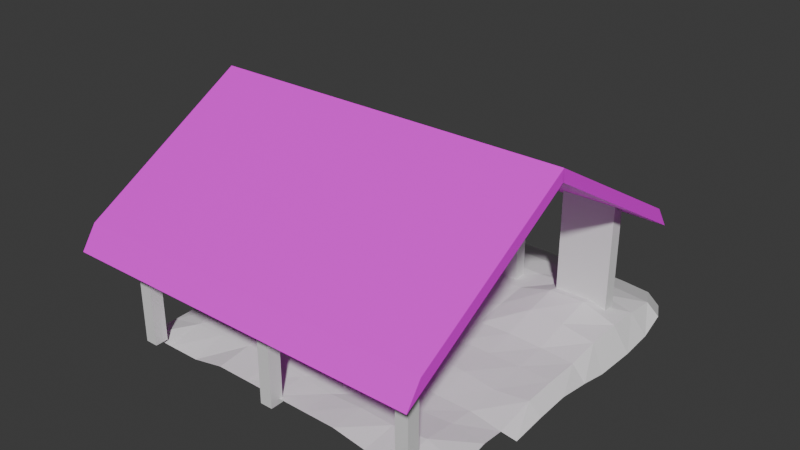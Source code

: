 # Source: the_house.blend  (saved by Blender 4.1.24; exported with 4.5.12 LTS)
import bpy
from mathutils import Matrix  # noqa: F401  (used for matrix-valued properties, if any)

bpy.ops.wm.read_factory_settings(use_empty=True)
scene = bpy.context.scene
scene.name = 'Scene'

# ---- collections
col_collection = bpy.data.collections.new('Collection'); scene.collection.children.link(col_collection)

# ---- images (referenced by path relative to the original .blend; pixels are not part of the script)
import os
ASSET_DIR = os.environ.get("B2B_ASSET_DIR", "")  # directory of the original .blend (textures are referenced by path, not embedded)
HERE = os.path.dirname(os.path.abspath(__file__))  # packed textures are extracted next to this script under _unpacked/

def load_image(name, relpath, width, height, colorspace="sRGB"):
    """Load a texture the original file referenced (path relative to the .blend, or extracted next to this script)."""
    p = next((c for c in (os.path.join(HERE, relpath), os.path.join(ASSET_DIR, relpath)) if relpath and os.path.exists(c)), "")
    if p:
        img = bpy.data.images.load(p, check_existing=True)
        img.name = name
    else:  # same state as the original file: an image datablock whose file is absent (Cycles renders it pink)
        img = bpy.data.images.new(name, width, height)
        img.source = "FILE"
        img.filepath = "//" + (relpath or name)
    img.colorspace_settings.name = colorspace
    return img
img_thatch_roof_angled_diff_4k_jpg = load_image('thatch_roof_angled_diff_4k.jpg', 'thatch_roof_angled_4k.blend/textures/thatch_roof_angled_diff_4k.jpg', 1024, 1024, 'sRGB')

# ---- materials (node trees are filled in below, after node groups)
mat_material = bpy.data.materials.new('Material')
mat_material.alpha_threshold = 0.0
mat_material.use_transparent_shadow = False
mat_material.roughness = 0.5
mat_material.line_color = (0.0, 0.0, 0.0, 1.0)
mat_material_001 = bpy.data.materials.new('Material.001')
mat_material_001.alpha_threshold = 0.0
mat_material_001.use_transparent_shadow = False
mat_material_001.roughness = 0.5
mat_material_001.line_color = (0.0, 0.0, 0.0, 1.0)
mat_material_002 = bpy.data.materials.new('Material.002')
mat_material_002.alpha_threshold = 0.0
mat_material_002.use_transparent_shadow = False
mat_material_002.roughness = 0.5
mat_material_002.line_color = (0.0, 0.0, 0.0, 1.0)
mat_material_003 = bpy.data.materials.new('Material.003')
mat_material_003.alpha_threshold = 0.0
mat_material_003.use_transparent_shadow = False
mat_material_003.roughness = 0.5
mat_material_003.line_color = (0.0, 0.0, 0.0, 1.0)
mat_material_004 = bpy.data.materials.new('Material.004')
mat_material_004.alpha_threshold = 0.0
mat_material_004.use_transparent_shadow = False
mat_material_004.roughness = 0.5
mat_material_004.line_color = (0.0, 0.0, 0.0, 1.0)
mat_material_007 = bpy.data.materials.new('Material.007')
mat_material_007.alpha_threshold = 0.0
mat_material_007.use_transparent_shadow = False
mat_material_007.roughness = 0.5
mat_material_007.line_color = (0.0, 0.0, 0.0, 1.0)

# ---- material node trees
mat_material.use_nodes = True; mat_material.node_tree.nodes.clear()
_N = mat_material.node_tree.nodes; _L = mat_material.node_tree.links
n0 = _N.new('ShaderNodeOutputMaterial'); n0.name = 'Material Output'; n0.location = (300, 300)
n1 = _N.new('ShaderNodeBsdfPrincipled'); n1.name = 'Principled BSDF'; n1.location = (10, 300)
n1.inputs[3].default_value = 1.45
_L.new(n1.outputs[0], n0.inputs[0])
n0.is_active_output = True
mat_material_001.use_nodes = True; mat_material_001.node_tree.nodes.clear()
_N = mat_material_001.node_tree.nodes; _L = mat_material_001.node_tree.links
n0 = _N.new('ShaderNodeOutputMaterial'); n0.name = 'Material Output'; n0.location = (300, 300)
n1 = _N.new('ShaderNodeBsdfPrincipled'); n1.name = 'Principled BSDF'; n1.location = (10, 300)
n1.inputs[3].default_value = 1.45
_L.new(n1.outputs[0], n0.inputs[0])
n0.is_active_output = True
mat_material_002.use_nodes = True; mat_material_002.node_tree.nodes.clear()
_N = mat_material_002.node_tree.nodes; _L = mat_material_002.node_tree.links
n0 = _N.new('ShaderNodeOutputMaterial'); n0.name = 'Material Output'; n0.location = (300, 300)
n1 = _N.new('ShaderNodeBsdfPrincipled'); n1.name = 'Principled BSDF'; n1.location = (10, 300)
n1.inputs[3].default_value = 1.45
_L.new(n1.outputs[0], n0.inputs[0])
n0.is_active_output = True
mat_material_003.use_nodes = True; mat_material_003.node_tree.nodes.clear()
_N = mat_material_003.node_tree.nodes; _L = mat_material_003.node_tree.links
n0 = _N.new('ShaderNodeOutputMaterial'); n0.name = 'Material Output'; n0.location = (300, 300)
n1 = _N.new('ShaderNodeBsdfPrincipled'); n1.name = 'Principled BSDF'; n1.location = (10, 300)
n1.inputs[3].default_value = 1.45
_L.new(n1.outputs[0], n0.inputs[0])
n0.is_active_output = True
mat_material_004.use_nodes = True; mat_material_004.node_tree.nodes.clear()
_N = mat_material_004.node_tree.nodes; _L = mat_material_004.node_tree.links
n0 = _N.new('ShaderNodeOutputMaterial'); n0.name = 'Material Output'; n0.location = (300, 300)
n1 = _N.new('ShaderNodeBsdfPrincipled'); n1.name = 'Principled BSDF'; n1.location = (10, 300)
n1.inputs[3].default_value = 1.45
_L.new(n1.outputs[0], n0.inputs[0])
n0.is_active_output = True
mat_material_007.use_nodes = True; mat_material_007.node_tree.nodes.clear()
_N = mat_material_007.node_tree.nodes; _L = mat_material_007.node_tree.links
n0 = _N.new('ShaderNodeOutputMaterial'); n0.name = 'Material Output'; n0.location = (300, 300)
n1 = _N.new('ShaderNodeBsdfPrincipled'); n1.name = 'Principled BSDF'; n1.location = (10, 300)
n1.inputs[3].default_value = 1.45
n2 = _N.new('ShaderNodeTexImage'); n2.name = 'Image Texture'; n2.location = (-525, 210)
n2.image = img_thatch_roof_angled_diff_4k_jpg
_L.new(n1.outputs[0], n0.inputs[0])
_L.new(n2.outputs[0], n1.inputs[0])
n0.is_active_output = True

# ---- world
world_world = bpy.data.worlds.new('World'); scene.world = world_world
world_world.use_nodes = True; world_world.node_tree.nodes.clear()
_N = world_world.node_tree.nodes; _L = world_world.node_tree.links
n0 = _N.new('ShaderNodeOutputWorld'); n0.name = 'World Output'; n0.location = (300, 300)
n1 = _N.new('ShaderNodeBackground'); n1.name = 'Background'; n1.location = (10, 300)
n1.inputs[0].default_value = (0.05088, 0.05088, 0.05088, 1.0)
_L.new(n1.outputs[0], n0.inputs[0])
n0.is_active_output = True
world_world.color = (0.05088, 0.05088, 0.05088)
world_world.use_sun_shadow = False
world_world.sun_shadow_jitter_overblur = 0.0

# ---- meshes
me_cube = bpy.data.meshes.new('Cube')
me_cube.from_pydata([(1.0, 1.0, 1.0), (1.0, 1.0, -1.0), (1.0, -1.0, 1.0), (1.0, -1.0, -1.0), (-1.0, 1.0, 1.0), (-1.0, 1.0, -1.0), (-1.0, -1.0, 1.0), (-1.0, -1.0, -1.0)], [], [(0, 4, 6, 2), (3, 2, 6, 7), (7, 6, 4, 5), (5, 1, 3, 7), (1, 0, 2, 3), (5, 4, 0, 1)])
_uv = me_cube.uv_layers.new(name='UVMap')
_uv.uv.foreach_set('vector', [0.625, 0.5, 0.875, 0.5, 0.875, 0.75, 0.625, 0.75, 0.375, 0.75, 0.625, 0.75, 0.625, 1.0, 0.375, 1.0, 0.375, 0.0, 0.625, 0.0, 0.625, 0.25, 0.375, 0.25, 0.125, 0.5, 0.375, 0.5, 0.375, 0.75, 0.125, 0.75, 0.375, 0.5, 0.625, 0.5, 0.625, 0.75, 0.375, 0.75, 0.375, 0.25, 0.625, 0.25, 0.625, 0.5, 0.375, 0.5])
me_cube.materials.append(mat_material)
me_cube.use_mirror_vertex_groups = False
me_cube.update()
me_cube_001 = bpy.data.meshes.new('Cube.001')
me_cube_001.from_pydata([(1.0, 1.0, 1.0), (1.0, 1.0, -1.0), (1.0, -1.0, 1.0), (1.0, -1.0, -1.0), (-1.0, 1.0, 1.0), (-1.0, 1.0, -1.0), (-1.0, -1.0, 1.0), (-1.0, -1.0, -1.0)], [], [(0, 4, 6, 2), (3, 2, 6, 7), (7, 6, 4, 5), (5, 1, 3, 7), (1, 0, 2, 3), (5, 4, 0, 1)])
_uv = me_cube_001.uv_layers.new(name='UVMap')
_uv.uv.foreach_set('vector', [0.625, 0.5, 0.875, 0.5, 0.875, 0.75, 0.625, 0.75, 0.375, 0.75, 0.625, 0.75, 0.625, 1.0, 0.375, 1.0, 0.375, 0.0, 0.625, 0.0, 0.625, 0.25, 0.375, 0.25, 0.125, 0.5, 0.375, 0.5, 0.375, 0.75, 0.125, 0.75, 0.375, 0.5, 0.625, 0.5, 0.625, 0.75, 0.375, 0.75, 0.375, 0.25, 0.625, 0.25, 0.625, 0.5, 0.375, 0.5])
me_cube_001.materials.append(mat_material_001)
me_cube_001.use_mirror_vertex_groups = False
me_cube_001.update()
me_cube_002 = bpy.data.meshes.new('Cube.002')
me_cube_002.from_pydata([(1.0, 1.0, 1.0), (1.0, 1.0, -1.0), (1.0, -1.0, 1.0), (1.0, -1.0, -1.0), (-1.0, 1.0, 1.0), (-1.0, 1.0, -1.0), (-1.0, -1.0, 1.0), (-1.0, -1.0, -1.0)], [], [(0, 4, 6, 2), (3, 2, 6, 7), (7, 6, 4, 5), (5, 1, 3, 7), (1, 0, 2, 3), (5, 4, 0, 1)])
_uv = me_cube_002.uv_layers.new(name='UVMap')
_uv.uv.foreach_set('vector', [0.625, 0.5, 0.875, 0.5, 0.875, 0.75, 0.625, 0.75, 0.375, 0.75, 0.625, 0.75, 0.625, 1.0, 0.375, 1.0, 0.375, 0.0, 0.625, 0.0, 0.625, 0.25, 0.375, 0.25, 0.125, 0.5, 0.375, 0.5, 0.375, 0.75, 0.125, 0.75, 0.375, 0.5, 0.625, 0.5, 0.625, 0.75, 0.375, 0.75, 0.375, 0.25, 0.625, 0.25, 0.625, 0.5, 0.375, 0.5])
me_cube_002.materials.append(mat_material_002)
me_cube_002.use_mirror_vertex_groups = False
me_cube_002.update()
me_cube_003 = bpy.data.meshes.new('Cube.003')
me_cube_003.from_pydata([(31.99, 1.0, 1.0), (31.99, 1.0, -1.0), (31.99, -1.0, 1.0), (31.99, -1.0, -1.0), (-1.0, 1.0, 1.0), (-1.0, 1.0, -1.0), (-1.0, -1.0, 1.0), (-1.0, -1.0, -1.0)], [], [(0, 4, 6, 2), (3, 2, 6, 7), (7, 6, 4, 5), (5, 1, 3, 7), (1, 0, 2, 3), (5, 4, 0, 1)])
_uv = me_cube_003.uv_layers.new(name='UVMap')
_uv.uv.foreach_set('vector', [0.625, 0.5, 0.875, 0.5, 0.875, 0.75, 0.625, 0.75, 0.375, 0.75, 0.625, 0.75, 0.625, 1.0, 0.375, 1.0, 0.375, 0.0, 0.625, 0.0, 0.625, 0.25, 0.375, 0.25, 0.125, 0.5, 0.375, 0.5, 0.375, 0.75, 0.125, 0.75, 0.375, 0.5, 0.625, 0.5, 0.625, 0.75, 0.375, 0.75, 0.375, 0.25, 0.625, 0.25, 0.625, 0.5, 0.375, 0.5])
me_cube_003.materials.append(mat_material_003)
me_cube_003.use_mirror_vertex_groups = False
me_cube_003.update()
me_cube_004 = bpy.data.meshes.new('Cube.004')
me_cube_004.from_pydata([(1.0, 1.0, 1.0), (1.0, 1.0, -1.0), (1.0, -1.0, 1.0), (1.0, -1.0, -1.0), (-7.447, 1.0, 1.0), (-7.447, 1.0, -1.0), (-7.447, -1.0, 1.0), (-7.447, -1.0, -1.0)], [], [(0, 4, 6, 2), (3, 2, 6, 7), (7, 6, 4, 5), (5, 1, 3, 7), (1, 0, 2, 3), (5, 4, 0, 1)])
_uv = me_cube_004.uv_layers.new(name='UVMap')
_uv.uv.foreach_set('vector', [0.625, 0.5, 0.875, 0.5, 0.875, 0.75, 0.625, 0.75, 0.375, 0.75, 0.625, 0.75, 0.625, 1.0, 0.375, 1.0, 0.375, 0.0, 0.625, 0.0, 0.625, 0.25, 0.375, 0.25, 0.125, 0.5, 0.375, 0.5, 0.375, 0.75, 0.125, 0.75, 0.375, 0.5, 0.625, 0.5, 0.625, 0.75, 0.375, 0.75, 0.375, 0.25, 0.625, 0.25, 0.625, 0.5, 0.375, 0.5])
me_cube_004.materials.append(mat_material_004)
me_cube_004.use_mirror_vertex_groups = False
me_cube_004.update()
me_cube_006 = bpy.data.meshes.new('Cube.006')
me_cube_006.from_pydata([(31.99, 2.173, 0.7065), (31.99, 1.0, -1.0), (31.99, 0.3213, 0.7569), (31.99, -0.9908, -0.8022), (-1.0, 2.173, 0.7065), (-1.0, 1.0, -1.0), (-1.0, 0.3213, 0.7569), (-1.0, -0.9908, -0.8022)], [], [(0, 4, 6, 2), (3, 2, 6, 7), (7, 6, 4, 5), (5, 1, 3, 7), (1, 0, 2, 3), (5, 4, 0, 1)])
_uv = me_cube_006.uv_layers.new(name='UVMap')
_uv.uv.foreach_set('vector', [0.625, 0.5, 0.875, 0.5, 0.875, 0.75, 0.625, 0.75, 0.375, 0.75, 0.625, 0.75, 0.625, 1.0, 0.375, 1.0, 0.375, 0.0, 0.625, 0.0, 0.625, 0.25, 0.375, 0.25, 0.125, 0.5, 0.375, 0.5, 0.375, 0.75, 0.125, 0.75, 0.375, 0.5, 0.625, 0.5, 0.625, 0.75, 0.375, 0.75, 0.375, 0.25, 0.625, 0.25, 0.625, 0.5, 0.375, 0.5])
me_cube_006.materials.append(mat_material_007)
me_cube_006.use_mirror_vertex_groups = False
me_cube_006.update()
me_cube_007 = bpy.data.meshes.new('Cube.007')
me_cube_007.from_pydata([(31.99, 2.173, 0.7065), (31.99, 1.0, -1.0), (31.99, 0.3213, 0.7569), (31.99, -0.9908, -0.8022), (-1.0, 2.173, 0.7065), (-1.0, 1.0, -1.0), (-1.0, 0.3213, 0.7569), (-1.0, -0.9908, -0.8022)], [], [(0, 4, 6, 2), (3, 2, 6, 7), (7, 6, 4, 5), (5, 1, 3, 7), (1, 0, 2, 3), (5, 4, 0, 1)])
_uv = me_cube_007.uv_layers.new(name='UVMap')
_uv.uv.foreach_set('vector', [0.625, 0.5, 0.875, 0.5, 0.875, 0.75, 0.625, 0.75, 0.375, 0.75, 0.625, 0.75, 0.625, 1.0, 0.375, 1.0, 0.375, 0.0, 0.625, 0.0, 0.625, 0.25, 0.375, 0.25, 0.125, 0.5, 0.375, 0.5, 0.375, 0.75, 0.125, 0.75, 0.375, 0.5, 0.625, 0.5, 0.625, 0.75, 0.375, 0.75, 0.375, 0.25, 0.625, 0.25, 0.625, 0.5, 0.375, 0.5])
me_cube_007.materials.append(mat_material_007)
me_cube_007.use_mirror_vertex_groups = False
me_cube_007.update()
me_grid = bpy.data.meshes.new('Grid')
me_grid.from_pydata([(-7.447, 0.8051, -0.3817), (-5.977, 0.8051, -0.3817), (-4.508, 0.8048, -0.3746), (-2.939, 0.7215, 0.01942), (-1.469, 0.7219, 0.01239), (4.696e-05, 0.7224, 0.002227), (1.469, 0.7224, -0.000142), (2.939, 0.7224, -0.0007054), (4.4, 0.7517, -0.2629), (5.862, 0.7675, -0.2565), (7.313, 0.7843, -0.1671), (-7.447, 2.274, -0.3817), (-5.878, 2.191, 0.03276), (-4.411, 2.185, 0.1201), (-2.938, 2.177, 0.2113), (-1.462, 2.179, 0.1962), (0.004274, 2.187, 0.08959), (1.466, 2.19, -0.0347), (2.934, 2.218, 0.01086), (4.445, 2.242, -0.05225), (5.874, 2.384, -0.02697), (7.484, 2.283, -0.4085), (-7.449, 3.743, -0.3457), (-5.89, 3.652, 0.195), (-4.43, 3.635, 0.422), (-2.929, 3.627, 0.5879), (-1.438, 3.64, 0.4653), (0.0153, 3.655, 0.2196), (1.464, 3.658, -0.01924), (2.95, 3.626, -0.2059), (4.422, 3.72, -0.2427), (5.855, 3.856, -0.2263), (7.359, 3.77, -0.3259), (-7.457, 5.212, -0.2667), (-5.91, 5.129, 0.3774), (-4.442, 5.139, 0.6225), (-2.913, 5.151, 0.722), (-1.42, 5.153, 0.5369), (0.01991, 5.141, 0.2395), (1.431, 5.134, -0.2777), (2.947, 5.055, -0.2269), (4.436, 4.869, -0.2463), (5.886, 4.908, -0.2728), (7.315, 4.83, -0.4492), (-7.463, 6.689, -0.2187), (-5.906, 6.623, 0.3925), (-4.421, 6.643, 0.491), (-2.912, 6.63, 0.4576), (-1.417, 6.607, 0.4282), (0.01751, 6.599, 0.1274), (1.465, 6.6, -0.0007038), (2.944, 6.585, -0.02414), (4.43, 6.483, -0.002472), (5.929, 6.32, -0.07679), (7.363, 6.52, -0.03932), (-7.459, 8.16, -0.2278), (-5.888, 8.088, 0.2589), (-4.407, 8.09, 0.2373), (-2.934, 8.078, 0.1337), (-1.468, 8.071, 0.04249), (-0.003139, 8.068, 0.001517), (1.468, 8.068, 0.01626), (2.939, 8.069, 0.01772), (4.408, 8.071, 0.02084), (5.878, 8.069, 0.02447), (7.347, 8.069, 0.006996), (-7.453, 9.624, -0.253), (-5.882, 9.545, 0.1752), (-4.407, 9.544, 0.1197), (-2.937, 9.541, 0.08756), (-1.469, 9.538, 0.07126), (-0.0009372, 9.537, 0.09433), (1.468, 9.536, 0.1338), (2.939, 9.535, 0.1331), (4.411, 9.522, 0.2002), (5.881, 9.537, 0.1204), (7.348, 9.538, 0.02465), (-7.45, 11.09, -0.3003), (-5.88, 11.01, 0.1259), (-4.41, 11.01, 0.1038), (-2.939, 11.01, 0.1025), (-1.471, 11.0, 0.1505), (-0.00217, 11.0, 0.1891), (1.465, 11.0, 0.2271), (2.926, 11.0, 0.3218), (4.402, 10.96, 0.6297), (5.919, 10.97, 0.5556), (7.383, 10.97, 0.2759), (-7.448, 12.56, -0.3302), (-5.88, 12.48, 0.1112), (-4.412, 12.48, 0.132), (-2.944, 12.47, 0.2235), (-1.479, 12.45, 0.3905), (-0.001683, 12.45, 0.4547), (1.464, 12.46, 0.4032), (2.902, 12.48, 0.4358), (4.379, 12.48, 0.8535), (5.959, 12.48, 0.9056), (7.422, 12.48, 0.3688), (-7.448, 14.03, -0.3175), (-5.88, 13.95, 0.1003), (-4.413, 13.95, 0.1352), (-2.948, 13.95, 0.262), (-1.486, 13.95, 0.4684), (-0.004611, 13.95, 0.574), (1.469, 13.95, 0.5004), (2.912, 13.97, 0.4342), (4.387, 14.0, 0.5446), (5.918, 14.01, 0.5638), (7.387, 13.97, 0.2465), (-7.447, 15.5, -0.351), (-5.878, 15.42, 0.03713), (-4.41, 15.42, 0.0434), (-2.942, 15.42, 0.1024), (-1.476, 15.43, 0.1936), (-0.004281, 15.43, 0.2619), (1.466, 15.42, 0.2687), (2.926, 15.43, 0.2199), (4.399, 15.44, 0.2224), (5.886, 15.44, 0.1733), (7.352, 15.42, 0.0541), (-6.45, 17.29, -0.6718), (-5.161, 17.29, -0.6662), (-3.873, 17.3, -0.6607), (-2.585, 17.3, -0.6089), (-1.299, 17.3, -0.5289), (-0.008426, 17.3, -0.4689), (1.282, 17.3, -0.463), (2.562, 17.31, -0.5058), (3.855, 17.32, -0.5036), (5.158, 17.31, -0.5467), (6.445, 17.3, -0.6513), (7.935, 4.939, -0.6426), (7.942, 6.471, -0.4867), (7.926, 8.021, -0.4404), (7.971, 9.483, -0.6023), (8.073, 10.64, -0.7278), (8.151, 12.47, -0.6802), (8.084, 14.03, -0.6467), (7.931, 15.37, -0.3933), (7.024, 17.25, -1.099)], [], [(0, 1, 12, 11), (1, 2, 13, 12), (2, 3, 14, 13), (3, 4, 15, 14), (4, 5, 16, 15), (5, 6, 17, 16), (6, 7, 18, 17), (7, 8, 19, 18), (8, 9, 20, 19), (9, 10, 21, 20), (11, 12, 23, 22), (12, 13, 24, 23), (13, 14, 25, 24), (14, 15, 26, 25), (15, 16, 27, 26), (16, 17, 28, 27), (17, 18, 29, 28), (18, 19, 30, 29), (19, 20, 31, 30), (20, 21, 32, 31), (22, 23, 34, 33), (23, 24, 35, 34), (24, 25, 36, 35), (25, 26, 37, 36), (26, 27, 38, 37), (27, 28, 39, 38), (28, 29, 40, 39), (29, 30, 41, 40), (30, 31, 42, 41), (31, 32, 43, 42), (33, 34, 45, 44), (34, 35, 46, 45), (35, 36, 47, 46), (36, 37, 48, 47), (37, 38, 49, 48), (38, 39, 50, 49), (39, 40, 51, 50), (40, 41, 52, 51), (41, 42, 53, 52), (42, 43, 54, 53), (44, 45, 56, 55), (45, 46, 57, 56), (46, 47, 58, 57), (47, 48, 59, 58), (48, 49, 60, 59), (49, 50, 61, 60), (50, 51, 62, 61), (51, 52, 63, 62), (52, 53, 64, 63), (53, 54, 65, 64), (55, 56, 67, 66), (56, 57, 68, 67), (57, 58, 69, 68), (58, 59, 70, 69), (59, 60, 71, 70), (60, 61, 72, 71), (61, 62, 73, 72), (62, 63, 74, 73), (63, 64, 75, 74), (64, 65, 76, 75), (66, 67, 78, 77), (67, 68, 79, 78), (68, 69, 80, 79), (69, 70, 81, 80), (70, 71, 82, 81), (71, 72, 83, 82), (72, 73, 84, 83), (73, 74, 85, 84), (74, 75, 86, 85), (75, 76, 87, 86), (77, 78, 89, 88), (78, 79, 90, 89), (79, 80, 91, 90), (80, 81, 92, 91), (81, 82, 93, 92), (82, 83, 94, 93), (83, 84, 95, 94), (84, 85, 96, 95), (85, 86, 97, 96), (86, 87, 98, 97), (88, 89, 100, 99), (89, 90, 101, 100), (90, 91, 102, 101), (91, 92, 103, 102), (92, 93, 104, 103), (93, 94, 105, 104), (94, 95, 106, 105), (95, 96, 107, 106), (96, 97, 108, 107), (97, 98, 109, 108), (99, 100, 111, 110), (100, 101, 112, 111), (101, 102, 113, 112), (102, 103, 114, 113), (103, 104, 115, 114), (104, 105, 116, 115), (105, 106, 117, 116), (106, 107, 118, 117), (107, 108, 119, 118), (108, 109, 120, 119), (116, 117, 128, 127), (111, 112, 123, 122), (118, 119, 130, 129), (113, 114, 125, 124), (115, 116, 127, 126), (110, 111, 122, 121), (117, 118, 129, 128), (112, 113, 124, 123), (119, 120, 131, 130), (114, 115, 126, 125), (54, 43, 132, 133), (76, 65, 134, 135), (98, 87, 136, 137), (131, 120, 139, 140), (120, 109, 138, 139), (65, 54, 133, 134), (87, 76, 135, 136), (109, 98, 137, 138)])
_uv = me_grid.uv_layers.new(name='UVMap')
_uv.uv.foreach_set('vector', [0.0005222, 0.005729, 0.08901, 0.005707, 0.09554, 0.0885, 0.0005898, 0.0942, 0.08901, 0.005707, 0.1775, 0.005659, 0.184, 0.08801, 0.09554, 0.0885, 0.1775, 0.005659, 0.2725, -4.5e-08, 0.2728, 0.08736, 0.184, 0.08801, 0.2725, -4.5e-08, 0.361, 1.541e-05, 0.3617, 0.08744, 0.2728, 0.08736, 0.361, 1.541e-05, 0.4494, 3.69e-05, 0.4499, 0.08812, 0.3617, 0.08744, 0.4494, 3.69e-05, 0.5379, 2.277e-05, 0.5377, 0.08846, 0.4499, 0.08812, 0.5379, 2.277e-05, 0.6264, -5.194e-08, 0.6262, 0.09001, 0.5377, 0.08846, 0.6264, -5.194e-08, 0.7141, 0.002155, 0.7171, 0.09154, 0.6262, 0.09001, 0.7141, 0.002155, 0.8021, 0.003075, 0.8032, 0.1001, 0.7171, 0.09154, 0.8021, 0.003075, 0.8896, 0.003925, 0.8997, 0.09454, 0.8032, 0.1001, 0.0005898, 0.0942, 0.09554, 0.0885, 0.09511, 0.1762, 0.0005842, 0.1825, 0.09554, 0.0885, 0.184, 0.08801, 0.1833, 0.1748, 0.09511, 0.1762, 0.184, 0.08801, 0.2728, 0.08736, 0.2739, 0.1741, 0.1833, 0.1748, 0.2728, 0.08736, 0.3617, 0.08744, 0.3635, 0.175, 0.2739, 0.1741, 0.3617, 0.08744, 0.4499, 0.08812, 0.4507, 0.1763, 0.3635, 0.175, 0.4499, 0.08812, 0.5377, 0.08846, 0.5377, 0.1768, 0.4507, 0.1763, 0.5377, 0.08846, 0.6262, 0.09001, 0.6269, 0.1751, 0.5377, 0.1768, 0.6262, 0.09001, 0.7171, 0.09154, 0.7156, 0.1808, 0.6269, 0.1751, 0.7171, 0.09154, 0.8032, 0.1001, 0.8019, 0.189, 0.7156, 0.1808, 0.8032, 0.1001, 0.8997, 0.09454, 0.8924, 0.1839, 0.8019, 0.189, 0.0005842, 0.1825, 0.09511, 0.1762, 0.09417, 0.2649, 0.0002605, 0.2709, 0.09511, 0.1762, 0.1833, 0.1748, 0.1829, 0.2651, 0.09417, 0.2649, 0.1833, 0.1748, 0.2739, 0.1741, 0.2751, 0.2656, 0.1829, 0.2651, 0.2739, 0.1741, 0.3635, 0.175, 0.3647, 0.266, 0.2751, 0.2656, 0.3635, 0.175, 0.4507, 0.1763, 0.4511, 0.2657, 0.3647, 0.266, 0.4507, 0.1763, 0.5377, 0.1768, 0.5354, 0.2661, 0.4511, 0.2657, 0.5377, 0.1768, 0.6269, 0.1751, 0.6268, 0.2612, 0.5354, 0.2661, 0.6269, 0.1751, 0.7156, 0.1808, 0.7164, 0.2501, 0.6268, 0.2612, 0.7156, 0.1808, 0.8019, 0.189, 0.8038, 0.2524, 0.7164, 0.2501, 0.8019, 0.189, 0.8924, 0.1839, 0.8896, 0.248, 0.8038, 0.2524, 0.0002605, 0.2709, 0.09417, 0.2649, 0.09448, 0.3548, -2.313e-08, 0.3597, 0.09417, 0.2649, 0.1829, 0.2651, 0.1841, 0.3558, 0.09448, 0.3548, 0.1829, 0.2651, 0.2751, 0.2656, 0.2749, 0.355, 0.1841, 0.3558, 0.2751, 0.2656, 0.3647, 0.266, 0.3649, 0.3537, 0.2749, 0.355, 0.3647, 0.266, 0.4511, 0.2657, 0.4509, 0.3537, 0.3649, 0.3537, 0.4511, 0.2657, 0.5354, 0.2661, 0.5379, 0.3539, 0.4509, 0.3537, 0.5354, 0.2661, 0.6268, 0.2612, 0.6269, 0.353, 0.5379, 0.3539, 0.6268, 0.2612, 0.7164, 0.2501, 0.7164, 0.3468, 0.6269, 0.353, 0.7164, 0.2501, 0.8038, 0.2524, 0.8066, 0.3371, 0.7164, 0.3468, 0.8038, 0.2524, 0.8896, 0.248, 0.893, 0.3491, 0.8066, 0.3371, -2.313e-08, 0.3597, 0.09448, 0.3548, 0.09549, 0.4432, 0.0003156, 0.4483, 0.09448, 0.3548, 0.1841, 0.3558, 0.1847, 0.4433, 0.09549, 0.4432, 0.1841, 0.3558, 0.2749, 0.355, 0.2732, 0.4428, 0.1847, 0.4433, 0.2749, 0.355, 0.3649, 0.3537, 0.3614, 0.4425, 0.2732, 0.4428, 0.3649, 0.3537, 0.4509, 0.3537, 0.4496, 0.4424, 0.3614, 0.4425, 0.4509, 0.3537, 0.5379, 0.3539, 0.5382, 0.4423, 0.4496, 0.4424, 0.5379, 0.3539, 0.6269, 0.353, 0.6268, 0.4423, 0.5382, 0.4423, 0.6269, 0.353, 0.7164, 0.3468, 0.7152, 0.4424, 0.6268, 0.4423, 0.7164, 0.3468, 0.8066, 0.3371, 0.8038, 0.4423, 0.7152, 0.4424, 0.8066, 0.3371, 0.893, 0.3491, 0.8922, 0.4423, 0.8038, 0.4423, 0.0003156, 0.4483, 0.09549, 0.4432, 0.09585, 0.5311, 0.0006889, 0.5365, 0.09549, 0.4432, 0.1847, 0.4433, 0.1846, 0.5311, 0.09585, 0.5311, 0.1847, 0.4433, 0.2732, 0.4428, 0.2731, 0.5309, 0.1846, 0.5311, 0.2732, 0.4428, 0.3614, 0.4425, 0.3614, 0.5308, 0.2731, 0.5309, 0.3614, 0.4425, 0.4496, 0.4424, 0.4499, 0.5306, 0.3614, 0.5308, 0.4496, 0.4424, 0.5382, 0.4423, 0.5384, 0.5305, 0.4499, 0.5306, 0.5382, 0.4423, 0.6268, 0.4423, 0.627, 0.5304, 0.5384, 0.5305, 0.6268, 0.4423, 0.7152, 0.4424, 0.7157, 0.5295, 0.627, 0.5304, 0.7152, 0.4424, 0.8038, 0.4423, 0.8041, 0.5305, 0.7157, 0.5295, 0.8038, 0.4423, 0.8922, 0.4423, 0.8924, 0.5307, 0.8041, 0.5305, 0.0006889, 0.5365, 0.09585, 0.5311, 0.09593, 0.6192, 0.0009127, 0.6249, 0.09585, 0.5311, 0.1846, 0.5311, 0.1845, 0.6192, 0.09593, 0.6192, 0.1846, 0.5311, 0.2731, 0.5309, 0.273, 0.6191, 0.1845, 0.6192, 0.2731, 0.5309, 0.3614, 0.5308, 0.3615, 0.6187, 0.273, 0.6191, 0.3614, 0.5308, 0.4499, 0.5306, 0.45, 0.6186, 0.3615, 0.6187, 0.4499, 0.5306, 0.5384, 0.5305, 0.5384, 0.6186, 0.45, 0.6186, 0.5384, 0.5305, 0.627, 0.5304, 0.6265, 0.6182, 0.5384, 0.6186, 0.627, 0.5304, 0.7157, 0.5295, 0.7157, 0.6154, 0.6265, 0.6182, 0.7157, 0.5295, 0.8041, 0.5305, 0.807, 0.6161, 0.7157, 0.6154, 0.8041, 0.5305, 0.8924, 0.5307, 0.8948, 0.6165, 0.807, 0.6161, 0.0009127, 0.6249, 0.09593, 0.6192, 0.09599, 0.7076, 0.001058, 0.7134, 0.09593, 0.6192, 0.1845, 0.6192, 0.1844, 0.7076, 0.09599, 0.7076, 0.1845, 0.6192, 0.273, 0.6191, 0.2729, 0.7071, 0.1844, 0.7076, 0.273, 0.6191, 0.3615, 0.6187, 0.3614, 0.7059, 0.2729, 0.7071, 0.3615, 0.6187, 0.45, 0.6186, 0.4504, 0.7053, 0.3614, 0.7059, 0.45, 0.6186, 0.5384, 0.6186, 0.5386, 0.706, 0.4504, 0.7053, 0.5384, 0.6186, 0.6265, 0.6182, 0.6252, 0.7072, 0.5386, 0.706, 0.6265, 0.6182, 0.7157, 0.6154, 0.7147, 0.7064, 0.6252, 0.7072, 0.7157, 0.6154, 0.807, 0.6161, 0.8099, 0.7064, 0.7147, 0.7064, 0.807, 0.6161, 0.8948, 0.6165, 0.8973, 0.7073, 0.8099, 0.7064, 0.001058, 0.7134, 0.09599, 0.7076, 0.09606, 0.7963, 0.001142, 0.8019, 0.09599, 0.7076, 0.1844, 0.7076, 0.1845, 0.7962, 0.09606, 0.7963, 0.1844, 0.7076, 0.2729, 0.7071, 0.2728, 0.7961, 0.1845, 0.7962, 0.2729, 0.7071, 0.3614, 0.7059, 0.3611, 0.796, 0.2728, 0.7961, 0.3614, 0.7059, 0.4504, 0.7053, 0.4504, 0.7956, 0.3611, 0.796, 0.4504, 0.7053, 0.5386, 0.706, 0.5391, 0.7957, 0.4504, 0.7956, 0.5386, 0.706, 0.6252, 0.7072, 0.6259, 0.7969, 0.5391, 0.7957, 0.6252, 0.7072, 0.7147, 0.7064, 0.7149, 0.7987, 0.6259, 0.7969, 0.7147, 0.7064, 0.8099, 0.7064, 0.8071, 0.799, 0.7149, 0.7987, 0.8099, 0.7064, 0.8973, 0.7073, 0.8951, 0.7973, 0.8071, 0.799, 0.001142, 0.8019, 0.09606, 0.7963, 0.09615, 0.8849, 0.001212, 0.8904, 0.09606, 0.7963, 0.1845, 0.7962, 0.1846, 0.8849, 0.09615, 0.8849, 0.1845, 0.7962, 0.2728, 0.7961, 0.2731, 0.8849, 0.1846, 0.8849, 0.2728, 0.7961, 0.3611, 0.796, 0.3615, 0.8851, 0.2731, 0.8849, 0.3611, 0.796, 0.4504, 0.7956, 0.4502, 0.8851, 0.3615, 0.8851, 0.4504, 0.7956, 0.5391, 0.7957, 0.5387, 0.8849, 0.4502, 0.8851, 0.5391, 0.7957, 0.6259, 0.7969, 0.6266, 0.8853, 0.5387, 0.8849, 0.6259, 0.7969, 0.7149, 0.7987, 0.7153, 0.886, 0.6266, 0.8853, 0.7149, 0.7987, 0.8071, 0.799, 0.8047, 0.8857, 0.7153, 0.886, 0.8071, 0.799, 0.8951, 0.7973, 0.8929, 0.8849, 0.8047, 0.8857, 0.5387, 0.8849, 0.6266, 0.8853, 0.6039, 0.9994, 0.5268, 0.999, 0.09615, 0.8849, 0.1846, 0.8849, 0.2162, 0.999, 0.1386, 0.999, 0.7153, 0.886, 0.8047, 0.8857, 0.7602, 0.9997, 0.6817, 1.0, 0.2731, 0.8849, 0.3615, 0.8851, 0.3713, 0.9992, 0.2938, 0.999, 0.4502, 0.8851, 0.5387, 0.8849, 0.5268, 0.999, 0.4491, 0.9992, 0.001212, 0.8904, 0.09615, 0.8849, 0.1386, 0.999, 0.06098, 0.999, 0.6266, 0.8853, 0.7153, 0.886, 0.6817, 1.0, 0.6039, 0.9994, 0.1846, 0.8849, 0.2731, 0.8849, 0.2938, 0.999, 0.2162, 0.999, 0.8047, 0.8857, 0.8929, 0.8849, 0.8375, 0.9991, 0.7602, 0.9997, 0.3615, 0.8851, 0.4502, 0.8851, 0.4491, 0.9992, 0.3713, 0.9992, 0.893, 0.3491, 0.8896, 0.248, 0.9267, 0.2548, 0.9273, 0.3468, 0.8924, 0.5307, 0.8922, 0.4423, 0.9265, 0.44, 0.9291, 0.5284, 0.8973, 0.7073, 0.8948, 0.6165, 0.9352, 0.598, 0.94, 0.7085, 0.8375, 0.9991, 0.8929, 0.8849, 0.9272, 0.8827, 0.8718, 0.9968, 0.8929, 0.8849, 0.8951, 0.7973, 0.9361, 0.8024, 0.9272, 0.8827, 0.8922, 0.4423, 0.893, 0.3491, 0.9273, 0.3468, 0.9265, 0.44, 0.8948, 0.6165, 0.8924, 0.5307, 0.9291, 0.5284, 0.9352, 0.598, 0.8951, 0.7973, 0.8973, 0.7073, 0.94, 0.7085, 0.9361, 0.8024])
me_grid.update()

# ---- objects
ob_cube = bpy.data.objects.new('Cube', me_cube)
ob_cube_001 = bpy.data.objects.new('Cube.001', me_cube_001)
ob_cube_002 = bpy.data.objects.new('Cube.002', me_cube_002)
ob_cube_003 = bpy.data.objects.new('Cube.003', me_cube_003)
ob_cube_004 = bpy.data.objects.new('Cube.004', me_cube_004)
ob_cube_005 = bpy.data.objects.new('Cube.005', me_cube_006)
ob_cube_006 = bpy.data.objects.new('Cube.006', me_cube_007)
ob_grid = bpy.data.objects.new('Grid', me_grid)

# ---- transforms, parenting, visibility, modifiers, constraints
ob_cube.location = (0.0, 0.5898, 2.642)
ob_cube.scale = (0.278, -0.2883, 2.855)
ob_cube.lock_rotations_4d = False
ob_cube.empty_display_type = 'ARROWS'
ob_cube.lineart.crease_threshold = 0.0
ob_cube_001.location = (6.444, 0.5898, 2.642)
ob_cube_001.scale = (0.278, -0.2883, 2.855)
ob_cube_001.lock_rotations_4d = False
ob_cube_001.empty_display_type = 'ARROWS'
ob_cube_001.lineart.crease_threshold = 0.0
ob_cube_002.location = (-6.547, 0.5898, 2.642)
ob_cube_002.scale = (0.278, -0.2883, 2.855)
ob_cube_002.lock_rotations_4d = False
ob_cube_002.empty_display_type = 'ARROWS'
ob_cube_002.lineart.crease_threshold = 0.0
ob_cube_003.location = (-6.547, 13.21, 2.642)
ob_cube_003.scale = (0.278, -0.2883, 2.855)
ob_cube_003.lock_rotations_4d = False
ob_cube_003.empty_display_type = 'ARROWS'
ob_cube_003.lineart.crease_threshold = 0.0
ob_cube_004.location = (6.444, 13.21, 2.642)
ob_cube_004.scale = (0.278, -0.2883, 2.855)
ob_cube_004.lock_rotations_4d = False
ob_cube_004.empty_display_type = 'ARROWS'
ob_cube_004.lineart.crease_threshold = 0.0
ob_cube_005.location = (-7.594, 10.45, 7.19)
ob_cube_005.rotation_euler = (1.008, -0.0, 0.0)
ob_cube_005.scale = (0.4846, -0.2419, 5.512)
ob_cube_005.lock_rotations_4d = False
ob_cube_005.empty_display_type = 'ARROWS'
ob_cube_005.lineart.crease_threshold = 0.0
ob_cube_006.location = (-7.594, 3.313, 7.19)
ob_cube_006.rotation_euler = (-1.008, -0.0, 0.0)
ob_cube_006.scale = (0.4846, 0.2419, 5.512)
ob_cube_006.lock_rotations_4d = False
ob_cube_006.empty_display_type = 'ARROWS'
ob_cube_006.lineart.crease_threshold = 0.0
ob_grid.location = (0.0, 0.0, 0.0)

# ---- collection membership
col_collection.objects.link(ob_cube)
col_collection.objects.link(ob_cube_001)
col_collection.objects.link(ob_cube_002)
col_collection.objects.link(ob_cube_003)
col_collection.objects.link(ob_cube_004)
col_collection.objects.link(ob_cube_005)
col_collection.objects.link(ob_cube_006)
col_collection.objects.link(ob_grid)

# ---- scene / render settings (as saved in the file)
scene.frame_start = 1; scene.frame_end = 250; scene.frame_set(1)
scene.render.engine = 'BLENDER_EEVEE_NEXT'
scene.cycles.sampling_pattern = 'TABULATED_SOBOL'
scene.eevee.ray_tracing_options.trace_max_roughness = 0.0
bpy.context.view_layer.update()

# ---- added for rendering (the .blend has no active camera and no usable light): camera, sun
cam_auto = bpy.data.cameras.new('AutoCamera')
cam_auto.lens = 50.0
cam_auto.sensor_width = 36.0
cam_auto.clip_end = 1000.0
ob_auto_camera = bpy.data.objects.new('AutoCamera', cam_auto)
scene.collection.objects.link(ob_auto_camera)
ob_auto_camera.location = (25.0601, -22.1083, 24.28)
ob_auto_camera.rotation_euler = (1.09748, -7.21219e-08, 0.694738)
scene.camera = ob_auto_camera
light_auto_sun = bpy.data.lights.new('AutoSun', 'SUN')
light_auto_sun.energy = 3.0
light_auto_sun.angle = 0.0523599
ob_auto_sun = bpy.data.objects.new('AutoSun', light_auto_sun)
scene.collection.objects.link(ob_auto_sun)
ob_auto_sun.rotation_euler = (0.872665, 0.174533, 0.523599)
bpy.context.view_layer.update()
